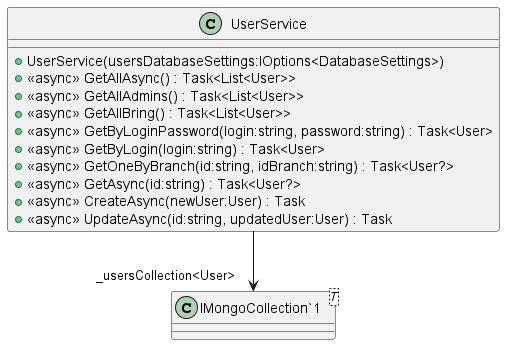

The diagram above was rendered by PlantUML. Its source (embedded in the PNG):
@startuml
class UserService {
    + UserService(usersDatabaseSettings:IOptions<DatabaseSettings>)
    + <<async>> GetAllAsync() : Task<List<User>>
    + <<async>> GetAllAdmins() : Task<List<User>>
    + <<async>> GetAllBring() : Task<List<User>>
    + <<async>> GetByLoginPassword(login:string, password:string) : Task<User>
    + <<async>> GetByLogin(login:string) : Task<User>
    + <<async>> GetOneByBranch(id:string, idBranch:string) : Task<User?>
    + <<async>> GetAsync(id:string) : Task<User?>
    + <<async>> CreateAsync(newUser:User) : Task
    + <<async>> UpdateAsync(id:string, updatedUser:User) : Task
}
class "IMongoCollection`1"<T> {
}
UserService --> "_usersCollection<User>" "IMongoCollection`1"
@enduml